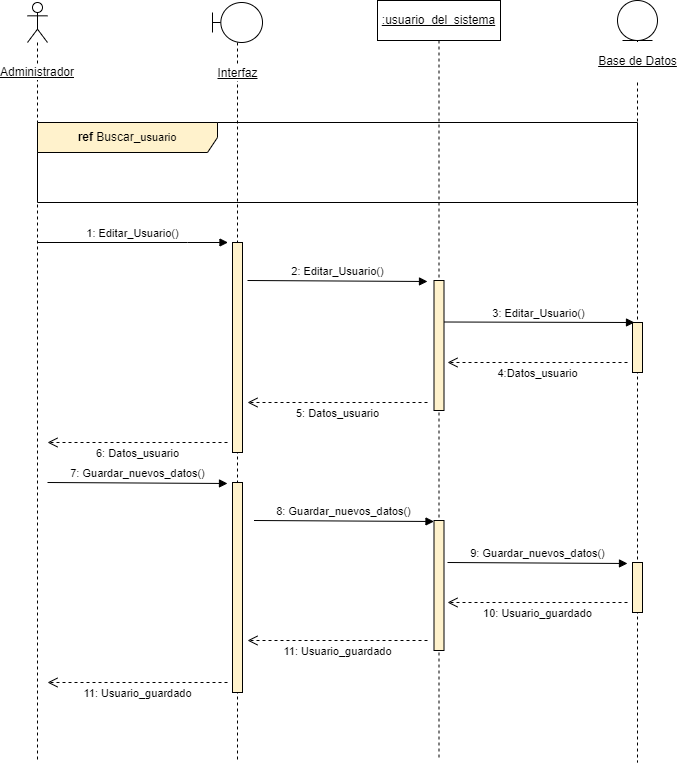

The diagram above was exported from draw.io. Its source (the exported page's mxGraphModel, read from the mxfile embedded in the PNG):
<mxGraphModel dx="868" dy="554" grid="1" gridSize="10" guides="1" tooltips="1" connect="1" arrows="1" fold="1" page="1" pageScale="1" pageWidth="827" pageHeight="1169" math="0" shadow="0">
  <root>
    <mxCell id="XlnErdmDIxLrdk32iWzj-0" />
    <mxCell id="XlnErdmDIxLrdk32iWzj-1" parent="XlnErdmDIxLrdk32iWzj-0" />
    <mxCell id="XlnErdmDIxLrdk32iWzj-2" value="Administrador" style="shape=umlLifeline;participant=umlActor;perimeter=lifelinePerimeter;whiteSpace=wrap;html=1;container=1;collapsible=0;recursiveResize=0;verticalAlign=middle;spacingTop=100;outlineConnect=0;labelBackgroundColor=default;fontStyle=4" vertex="1" parent="XlnErdmDIxLrdk32iWzj-1">
      <mxGeometry x="70" y="40" width="20" height="760" as="geometry" />
    </mxCell>
    <mxCell id="XlnErdmDIxLrdk32iWzj-3" value="Interfaz" style="shape=umlLifeline;participant=umlBoundary;perimeter=lifelinePerimeter;html=1;container=1;collapsible=0;recursiveResize=0;verticalAlign=middle;spacingTop=102;outlineConnect=0;spacing=0;labelBackgroundColor=default;labelBorderColor=none;fontStyle=4" vertex="1" parent="XlnErdmDIxLrdk32iWzj-1">
      <mxGeometry x="255" y="40" width="50" height="760" as="geometry" />
    </mxCell>
    <mxCell id="XlnErdmDIxLrdk32iWzj-4" value="" style="html=1;points=[];perimeter=orthogonalPerimeter;labelBackgroundColor=default;labelBorderColor=none;strokeColor=#000000;fillColor=#fff2cc;" vertex="1" parent="XlnErdmDIxLrdk32iWzj-3">
      <mxGeometry x="20" y="240" width="10" height="210" as="geometry" />
    </mxCell>
    <mxCell id="oY2jYeKHebTG-f5XdAxJ-2" value="" style="html=1;points=[];perimeter=orthogonalPerimeter;labelBackgroundColor=default;labelBorderColor=none;strokeColor=#000000;fillColor=#fff2cc;" vertex="1" parent="XlnErdmDIxLrdk32iWzj-3">
      <mxGeometry x="20" y="480" width="10" height="210" as="geometry" />
    </mxCell>
    <mxCell id="XlnErdmDIxLrdk32iWzj-5" value="&lt;u&gt;:usuario_del_sistema&lt;/u&gt;" style="shape=umlLifeline;perimeter=lifelinePerimeter;whiteSpace=wrap;html=1;container=1;collapsible=0;recursiveResize=0;outlineConnect=0;" vertex="1" parent="XlnErdmDIxLrdk32iWzj-1">
      <mxGeometry x="420" y="38" width="123" height="760" as="geometry" />
    </mxCell>
    <mxCell id="XlnErdmDIxLrdk32iWzj-6" value="2: Editar_Usuario()" style="html=1;verticalAlign=bottom;endArrow=block;rounded=0;endFill=1;" edge="1" parent="XlnErdmDIxLrdk32iWzj-5">
      <mxGeometry width="80" relative="1" as="geometry">
        <mxPoint x="-130" y="280" as="sourcePoint" />
        <mxPoint x="50" y="281" as="targetPoint" />
      </mxGeometry>
    </mxCell>
    <mxCell id="XlnErdmDIxLrdk32iWzj-7" value="" style="html=1;points=[];perimeter=orthogonalPerimeter;labelBackgroundColor=default;labelBorderColor=none;strokeColor=#000000;fillColor=#fff2cc;" vertex="1" parent="XlnErdmDIxLrdk32iWzj-5">
      <mxGeometry x="56.5" y="280" width="10" height="130" as="geometry" />
    </mxCell>
    <mxCell id="XlnErdmDIxLrdk32iWzj-8" value="5: Datos_usuario" style="html=1;verticalAlign=bottom;endArrow=open;dashed=1;endSize=8;rounded=0;strokeColor=default;" edge="1" parent="XlnErdmDIxLrdk32iWzj-5">
      <mxGeometry y="20" relative="1" as="geometry">
        <mxPoint x="50" y="402" as="sourcePoint" />
        <mxPoint x="-130" y="402" as="targetPoint" />
        <mxPoint as="offset" />
      </mxGeometry>
    </mxCell>
    <mxCell id="oY2jYeKHebTG-f5XdAxJ-3" value="8: Guardar_nuevos_datos()" style="html=1;verticalAlign=bottom;endArrow=block;rounded=0;endFill=1;" edge="1" parent="XlnErdmDIxLrdk32iWzj-5">
      <mxGeometry width="80" relative="1" as="geometry">
        <mxPoint x="-123.5" y="520" as="sourcePoint" />
        <mxPoint x="56.5" y="521" as="targetPoint" />
      </mxGeometry>
    </mxCell>
    <mxCell id="oY2jYeKHebTG-f5XdAxJ-4" value="" style="html=1;points=[];perimeter=orthogonalPerimeter;labelBackgroundColor=default;labelBorderColor=none;strokeColor=#000000;fillColor=#fff2cc;" vertex="1" parent="XlnErdmDIxLrdk32iWzj-5">
      <mxGeometry x="56.5" y="520" width="10" height="130" as="geometry" />
    </mxCell>
    <mxCell id="oY2jYeKHebTG-f5XdAxJ-8" value="11: Usuario_guardado" style="html=1;verticalAlign=bottom;endArrow=open;dashed=1;endSize=8;rounded=0;strokeColor=default;" edge="1" parent="XlnErdmDIxLrdk32iWzj-5">
      <mxGeometry y="20" relative="1" as="geometry">
        <mxPoint x="50" y="640" as="sourcePoint" />
        <mxPoint x="-130" y="640" as="targetPoint" />
        <mxPoint as="offset" />
      </mxGeometry>
    </mxCell>
    <mxCell id="XlnErdmDIxLrdk32iWzj-9" value="&lt;p style=&quot;line-height: 1.2;&quot;&gt;&lt;u&gt;Base de Datos&lt;/u&gt;&lt;/p&gt;" style="shape=umlLifeline;participant=umlEntity;perimeter=lifelinePerimeter;html=1;container=1;collapsible=0;recursiveResize=0;verticalAlign=middle;spacingTop=81;outlineConnect=0;fontSize=12;labelPosition=center;verticalLabelPosition=middle;align=center;spacingRight=0;spacing=0;labelBorderColor=none;labelBackgroundColor=default;" vertex="1" parent="XlnErdmDIxLrdk32iWzj-1">
      <mxGeometry x="660" y="38" width="40" height="762" as="geometry" />
    </mxCell>
    <mxCell id="XlnErdmDIxLrdk32iWzj-10" value="" style="html=1;points=[];perimeter=orthogonalPerimeter;labelBackgroundColor=default;labelBorderColor=none;strokeColor=#000000;fillColor=#fff2cc;" vertex="1" parent="XlnErdmDIxLrdk32iWzj-9">
      <mxGeometry x="15" y="322" width="10" height="50" as="geometry" />
    </mxCell>
    <mxCell id="oY2jYeKHebTG-f5XdAxJ-7" value="" style="html=1;points=[];perimeter=orthogonalPerimeter;labelBackgroundColor=default;labelBorderColor=none;strokeColor=#000000;fillColor=#fff2cc;" vertex="1" parent="XlnErdmDIxLrdk32iWzj-9">
      <mxGeometry x="15" y="562" width="10" height="50" as="geometry" />
    </mxCell>
    <mxCell id="XlnErdmDIxLrdk32iWzj-11" value="1: Editar_Usuario()" style="html=1;verticalAlign=bottom;endArrow=block;rounded=0;" edge="1" parent="XlnErdmDIxLrdk32iWzj-1">
      <mxGeometry relative="1" as="geometry">
        <mxPoint x="79.99999999999989" y="280" as="sourcePoint" />
        <mxPoint x="270.5" y="280" as="targetPoint" />
        <Array as="points">
          <mxPoint x="230" y="280" />
        </Array>
      </mxGeometry>
    </mxCell>
    <mxCell id="XlnErdmDIxLrdk32iWzj-12" value="3: Editar_Usuario()" style="html=1;verticalAlign=bottom;endArrow=block;rounded=0;endFill=1;" edge="1" parent="XlnErdmDIxLrdk32iWzj-1">
      <mxGeometry width="80" relative="1" as="geometry">
        <mxPoint x="486.5" y="359.5" as="sourcePoint" />
        <mxPoint x="677" y="360" as="targetPoint" />
      </mxGeometry>
    </mxCell>
    <mxCell id="XlnErdmDIxLrdk32iWzj-13" value="4:Datos_usuario" style="html=1;verticalAlign=bottom;endArrow=open;dashed=1;endSize=8;rounded=0;strokeColor=default;" edge="1" parent="XlnErdmDIxLrdk32iWzj-1">
      <mxGeometry y="20" relative="1" as="geometry">
        <mxPoint x="670" y="399.9999999999999" as="sourcePoint" />
        <mxPoint x="490" y="399.9999999999999" as="targetPoint" />
        <mxPoint as="offset" />
      </mxGeometry>
    </mxCell>
    <mxCell id="XlnErdmDIxLrdk32iWzj-14" value="6: Datos_usuario" style="html=1;verticalAlign=bottom;endArrow=open;dashed=1;endSize=8;rounded=0;strokeColor=default;" edge="1" parent="XlnErdmDIxLrdk32iWzj-1">
      <mxGeometry y="20" relative="1" as="geometry">
        <mxPoint x="270" y="480" as="sourcePoint" />
        <mxPoint x="90" y="480" as="targetPoint" />
        <mxPoint as="offset" />
      </mxGeometry>
    </mxCell>
    <mxCell id="XlnErdmDIxLrdk32iWzj-15" value="&lt;b&gt;ref&lt;/b&gt; Buscar_&lt;span style=&quot;font-size: 11px;&quot;&gt;usuario&lt;/span&gt;" style="shape=umlFrame;whiteSpace=wrap;html=1;width=180;height=30;fillColor=#fff2cc;strokeColor=#000000;" vertex="1" parent="XlnErdmDIxLrdk32iWzj-1">
      <mxGeometry x="80" y="160" width="600" height="80" as="geometry" />
    </mxCell>
    <mxCell id="oY2jYeKHebTG-f5XdAxJ-1" value="7: Guardar_nuevos_datos()" style="html=1;verticalAlign=bottom;endArrow=block;rounded=0;endFill=1;" edge="1" parent="XlnErdmDIxLrdk32iWzj-1">
      <mxGeometry width="80" relative="1" as="geometry">
        <mxPoint x="90" y="520" as="sourcePoint" />
        <mxPoint x="270" y="521" as="targetPoint" />
      </mxGeometry>
    </mxCell>
    <mxCell id="oY2jYeKHebTG-f5XdAxJ-5" value="9: Guardar_nuevos_datos()" style="html=1;verticalAlign=bottom;endArrow=block;rounded=0;endFill=1;" edge="1" parent="XlnErdmDIxLrdk32iWzj-1">
      <mxGeometry width="80" relative="1" as="geometry">
        <mxPoint x="490" y="600" as="sourcePoint" />
        <mxPoint x="670" y="601" as="targetPoint" />
      </mxGeometry>
    </mxCell>
    <mxCell id="oY2jYeKHebTG-f5XdAxJ-6" value="10: Usuario_guardado" style="html=1;verticalAlign=bottom;endArrow=open;dashed=1;endSize=8;rounded=0;strokeColor=default;" edge="1" parent="XlnErdmDIxLrdk32iWzj-1">
      <mxGeometry y="20" relative="1" as="geometry">
        <mxPoint x="670" y="639.9999999999999" as="sourcePoint" />
        <mxPoint x="490" y="639.9999999999999" as="targetPoint" />
        <mxPoint as="offset" />
      </mxGeometry>
    </mxCell>
    <mxCell id="oY2jYeKHebTG-f5XdAxJ-9" value="11: Usuario_guardado" style="html=1;verticalAlign=bottom;endArrow=open;dashed=1;endSize=8;rounded=0;strokeColor=default;" edge="1" parent="XlnErdmDIxLrdk32iWzj-1">
      <mxGeometry y="20" relative="1" as="geometry">
        <mxPoint x="270" y="720" as="sourcePoint" />
        <mxPoint x="90" y="720" as="targetPoint" />
        <mxPoint as="offset" />
      </mxGeometry>
    </mxCell>
  </root>
</mxGraphModel>